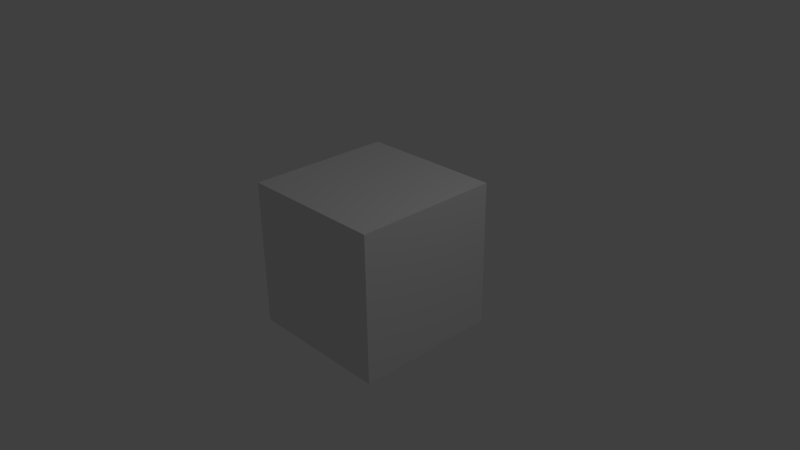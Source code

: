 # Source: Cube.blend  (saved by Blender 2.76.0; exported with 4.5.12 LTS)
import bpy
from mathutils import Matrix  # noqa: F401  (used for matrix-valued properties, if any)

bpy.ops.wm.read_factory_settings(use_empty=True)
scene = bpy.context.scene
scene.name = 'Scene'

# ---- collections
col_collection_1 = bpy.data.collections.new('Collection 1'); scene.collection.children.link(col_collection_1)

# ---- materials (node trees are filled in below, after node groups)
mat_material = bpy.data.materials.new('Material')
mat_material.alpha_threshold = 0.0
mat_material.use_transparent_shadow = False
mat_material.roughness = 0.5
mat_material.line_color = (0.0, 0.0, 0.0, 1.0)

# ---- material node trees

# ---- world
world_world = bpy.data.worlds.new('World'); scene.world = world_world
world_world.color = (0.05088, 0.05088, 0.05088)
world_world.use_sun_shadow = False
world_world.sun_shadow_jitter_overblur = 0.0
world_world.cycles.sampling_method = 'MANUAL'
world_world.cycles.sample_map_resolution = 256

# ---- cameras
cam_camera = bpy.data.cameras.new('Camera')
cam_camera.clip_end = 100.0
cam_camera.lens = 35.0
cam_camera.sensor_width = 32.0
cam_camera.sensor_height = 18.0
cam_camera.ortho_scale = 7.314
cam_camera.dof.focus_distance = 0.0
cam_camera.dof.aperture_fstop = 128.0

# ---- lights
light_lamp = bpy.data.lights.new('Lamp', 'POINT')
light_lamp.transmission_factor = 0.0
light_lamp.cutoff_distance = 30.0
light_lamp.energy = 100.0
light_lamp.shadow_buffer_clip_start = 1.001
light_lamp.shadow_soft_size = 0.1
light_lamp.shadow_maximum_resolution = 0.006
light_lamp.use_absolute_resolution = True
light_lamp.cycles.use_multiple_importance_sampling = False

# ---- meshes
me_cube = bpy.data.meshes.new('Cube')
me_cube.from_pydata([(1.0, 1.0, -1.0), (1.0, -1.0, -1.0), (-1.0, -1.0, -1.0), (-1.0, 1.0, -1.0), (1.0, 1.0, 1.0), (1.0, -1.0, 1.0), (-1.0, -1.0, 1.0), (-1.0, 1.0, 1.0)], [], [(0, 1, 2, 3), (4, 7, 6, 5), (0, 4, 5, 1), (1, 5, 6, 2), (2, 6, 7, 3), (4, 0, 3, 7)])
me_cube.materials.append(mat_material)
me_cube.use_remesh_preserve_volume = False
me_cube.use_remesh_preserve_attributes = False
me_cube.use_mirror_vertex_groups = False
me_cube.update()

# ---- objects
ob_cube = bpy.data.objects.new('Cube', me_cube)
ob_lamp = bpy.data.objects.new('Lamp', light_lamp)
ob_camera = bpy.data.objects.new('Camera', cam_camera)

# ---- transforms, parenting, visibility, modifiers, constraints
ob_cube.location = (0.0, 0.0, 0.0)
ob_cube.lock_rotations_4d = False
ob_cube.empty_display_type = 'ARROWS'
ob_cube.lineart.crease_threshold = 0.0
ob_lamp.location = (4.076, 1.005, 5.904)
ob_lamp.rotation_euler = (0.6503, 0.05522, 1.866)
ob_lamp.lock_rotations_4d = False
ob_lamp.empty_display_type = 'ARROWS'
ob_lamp.color = (0.0, 0.0, 0.0, 0.0)
ob_lamp.lineart.crease_threshold = 0.0
ob_camera.location = (7.481, -6.508, 5.344)
ob_camera.rotation_euler = (1.109, 0.01082, 0.8149)
ob_camera.lock_rotations_4d = False
ob_camera.empty_display_type = 'ARROWS'
ob_camera.color = (0.0, 0.0, 0.0, 0.0)
ob_camera.display_type = 'WIRE'
ob_camera.lineart.crease_threshold = 0.0

# ---- collection membership
col_collection_1.objects.link(ob_cube)
col_collection_1.objects.link(ob_lamp)
col_collection_1.objects.link(ob_camera)

# ---- scene / render settings (as saved in the file)
scene.camera = ob_camera
scene.frame_start = 1; scene.frame_end = 250; scene.frame_set(1)
scene.render.engine = 'BLENDER_EEVEE_NEXT'
scene.render.resolution_percentage = 50
scene.render.dither_intensity = 0.0
scene.cycles.use_denoising = False
scene.cycles.samples = 10
scene.cycles.sampling_pattern = 'TABULATED_SOBOL'
scene.cycles.light_sampling_threshold = 0.0
scene.cycles.use_adaptive_sampling = False
scene.cycles.use_light_tree = False
scene.cycles.blur_glossy = 0.0
scene.cycles.pixel_filter_type = 'GAUSSIAN'
scene.cycles.sample_clamp_indirect = 0.0
scene.view_settings.view_transform = 'Standard'
bpy.context.view_layer.update()
